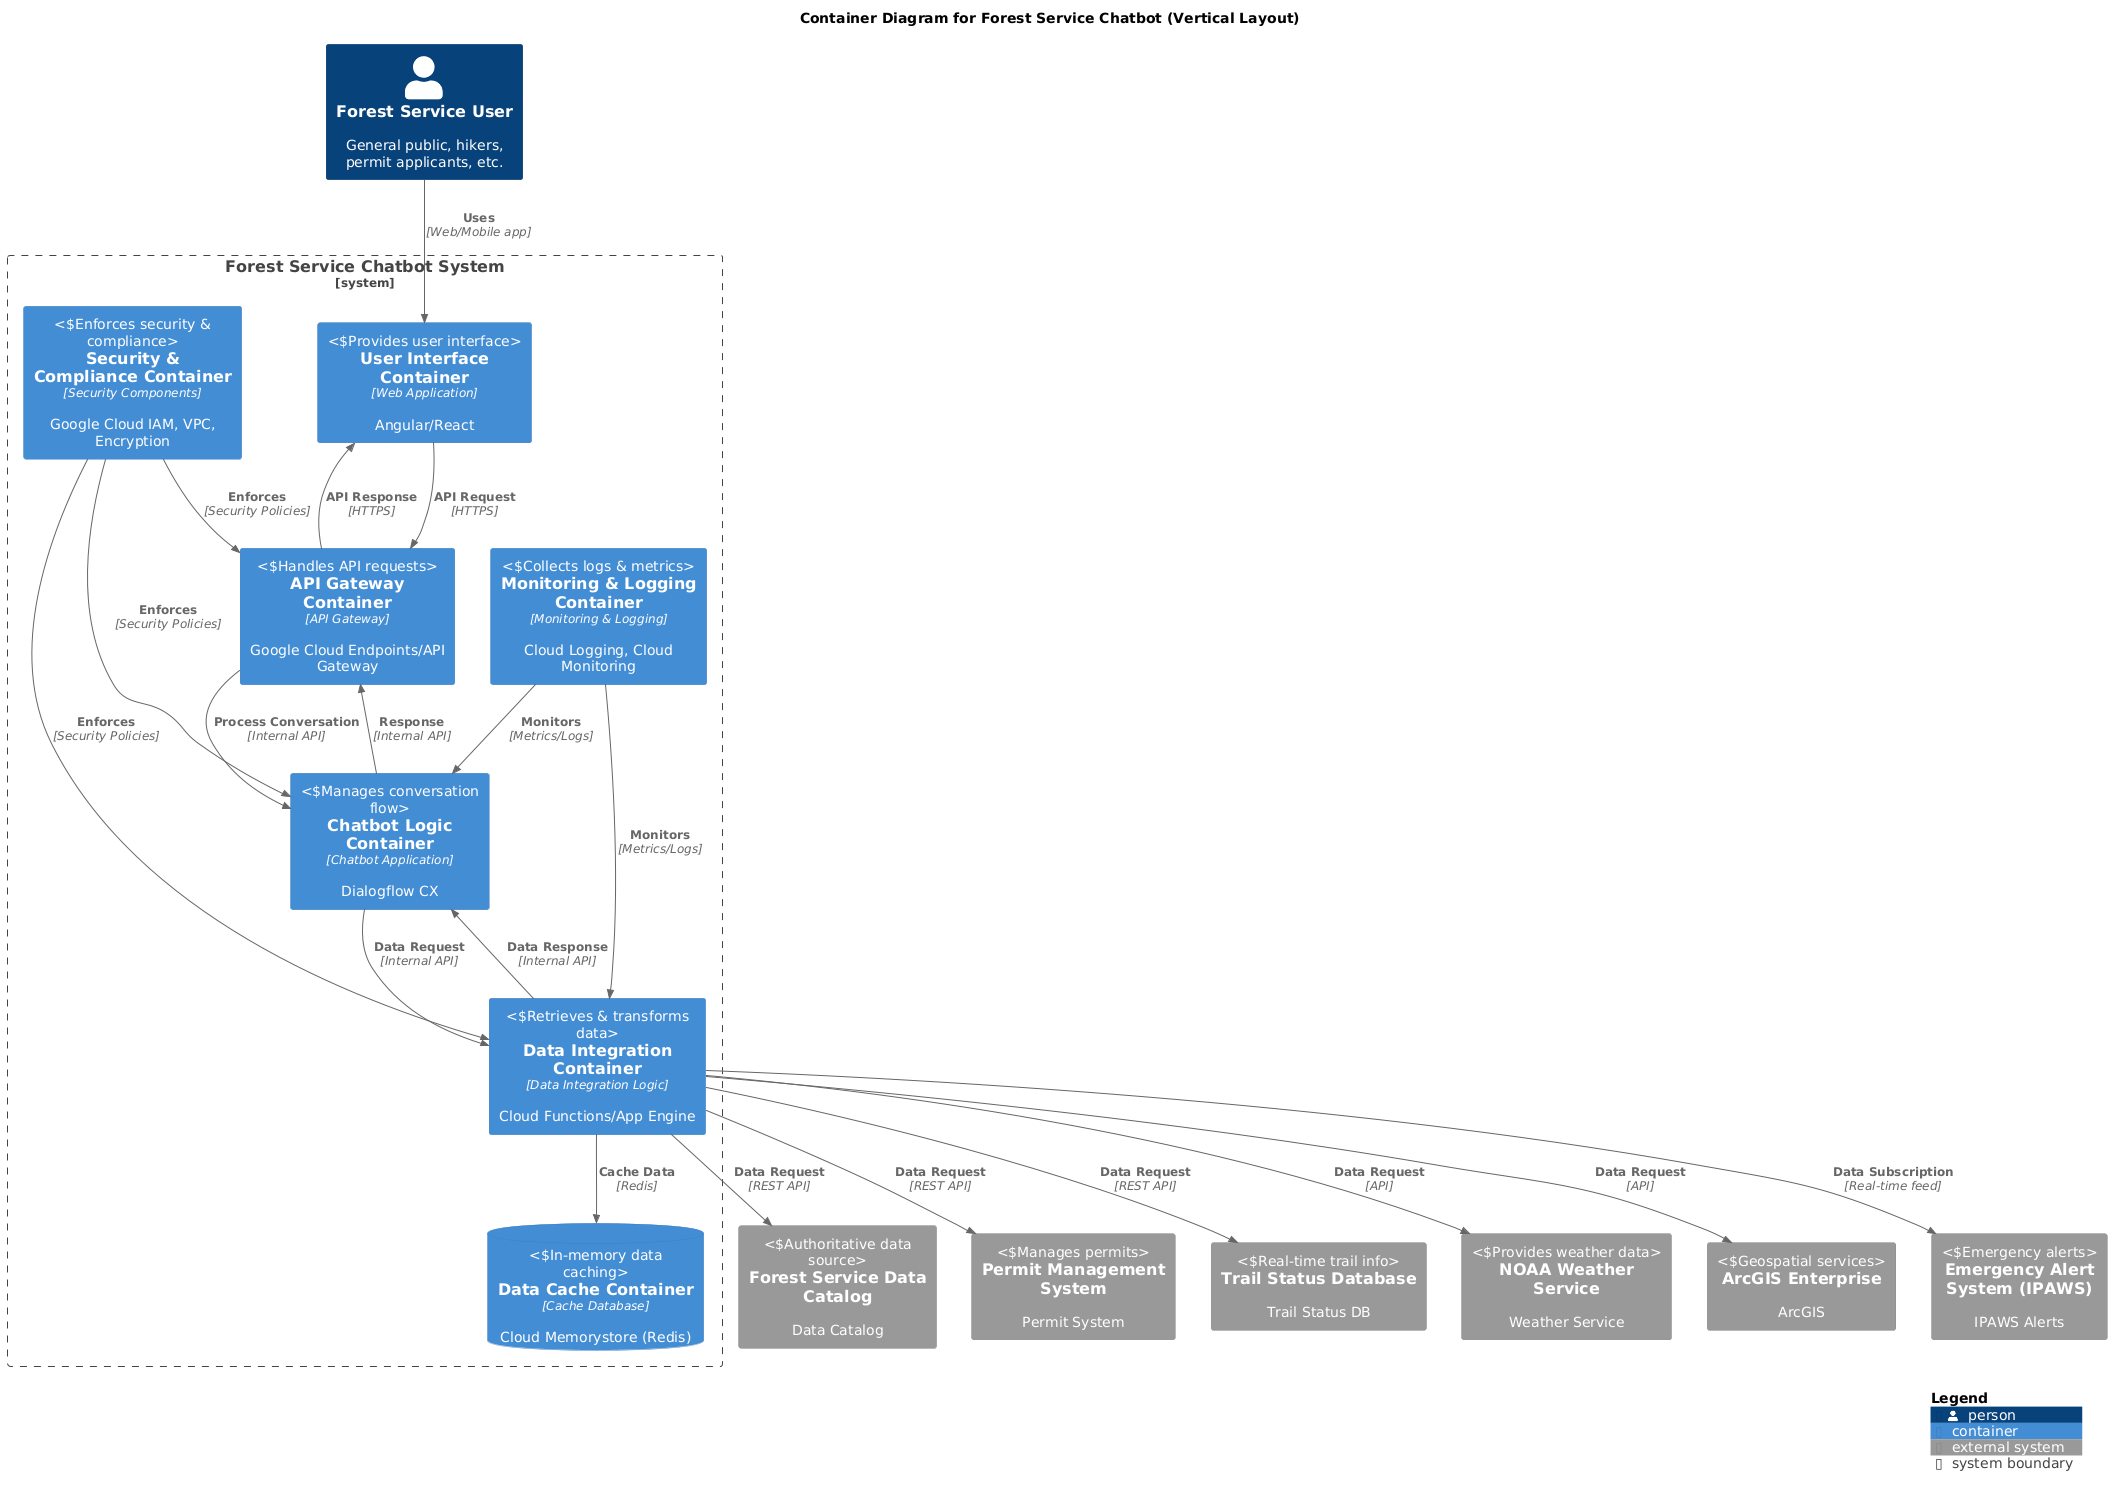

The diagram above was rendered by PlantUML. Its source (embedded in the PNG):
@startuml
!include <c4/C4_Container>

title Container Diagram for Forest Service Chatbot (Vertical Layout)

top to bottom direction

Person(forest_user, "Forest Service User", "General public, hikers, permit applicants, etc.")

System_Boundary(chatbot_system, "Forest Service Chatbot System", "Provides information and services related to Forest Service resources") {

    Container(web_app, "User Interface Container", "Web Application", "Angular/React", "Provides user interface")
    Container(api_gateway, "API Gateway Container", "API Gateway", "Google Cloud Endpoints/API Gateway", "Handles API requests")
    Container(chatbot_logic, "Chatbot Logic Container", "Chatbot Application", "Dialogflow CX", "Manages conversation flow")
    ContainerDb(data_cache, "Data Cache Container", "Cache Database", "Cloud Memorystore (Redis)", "In-memory data caching")
    Container(data_integration, "Data Integration Container", "Data Integration Logic", "Cloud Functions/App Engine", "Retrieves & transforms data")
    Container(monitoring_logging, "Monitoring & Logging Container", "Monitoring & Logging", "Cloud Logging, Cloud Monitoring", "Collects logs & metrics")
    Container(security_compliance, "Security & Compliance Container", "Security Components", "Google Cloud IAM, VPC, Encryption", "Enforces security & compliance")
}

System_Ext(data_catalog, "Forest Service Data Catalog", "Data Catalog", "Authoritative data source")
System_Ext(permit_system, "Permit Management System", "Permit System", "Manages permits")
System_Ext(trail_status_db, "Trail Status Database", "Trail Status DB", "Real-time trail info")
System_Ext(weather_service, "NOAA Weather Service", "Weather Service", "Provides weather data")
System_Ext(arcgis_enterprise, "ArcGIS Enterprise", "ArcGIS", "Geospatial services")
System_Ext(emergency_alerts, "Emergency Alert System (IPAWS)", "IPAWS Alerts", "Emergency alerts")


Rel(forest_user, web_app, "Uses", "Web/Mobile app")
Rel(web_app, api_gateway, "API Request", "HTTPS")
Rel(api_gateway, chatbot_logic, "Process Conversation", "Internal API")
Rel(chatbot_logic, data_integration, "Data Request", "Internal API")

Rel(data_integration, data_catalog, "Data Request", "REST API")
Rel(data_integration, permit_system, "Data Request", "REST API")
Rel(data_integration, trail_status_db, "Data Request", "REST API")
Rel(data_integration, weather_service, "Data Request", "API")
Rel(data_integration, arcgis_enterprise, "Data Request", "API")
Rel(data_integration, emergency_alerts, "Data Subscription", "Real-time feed")
Rel(data_integration, data_cache, "Cache Data", "Redis")

Rel(monitoring_logging, data_integration, "Monitors", "Metrics/Logs")
Rel(monitoring_logging, chatbot_logic, "Monitors", "Metrics/Logs")
Rel(security_compliance, api_gateway, "Enforces", "Security Policies")
Rel(security_compliance, data_integration, "Enforces", "Security Policies")
Rel(security_compliance, chatbot_logic, "Enforces", "Security Policies")

Rel(api_gateway, web_app, "API Response", "HTTPS")
Rel(chatbot_logic, api_gateway, "Response", "Internal API")
Rel(data_integration, chatbot_logic, "Data Response", "Internal API")


SHOW_LEGEND()
@enduml